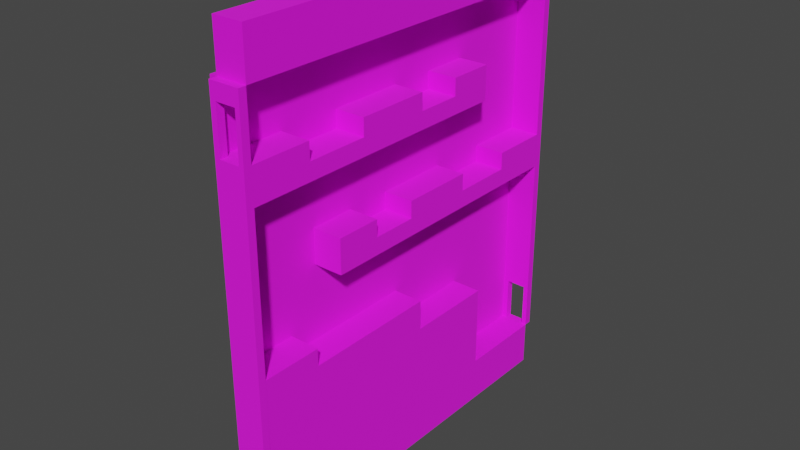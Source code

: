 # Source: winding_room_no_secret.blend  (saved by Blender 2.92.15; exported with 4.5.12 LTS)
import bpy
from mathutils import Matrix  # noqa: F401  (used for matrix-valued properties, if any)

bpy.ops.wm.read_factory_settings(use_empty=True)
scene = bpy.context.scene
scene.name = 'Scene'

# ---- collections
col_collection = bpy.data.collections.new('Collection'); scene.collection.children.link(col_collection)

# ---- images (referenced by path relative to the original .blend; pixels are not part of the script)
import os
ASSET_DIR = os.environ.get("B2B_ASSET_DIR", "")  # directory of the original .blend (textures are referenced by path, not embedded)
HERE = os.path.dirname(os.path.abspath(__file__))  # packed textures are extracted next to this script under _unpacked/

def load_image(name, relpath, width, height, colorspace="sRGB"):
    """Load a texture the original file referenced (path relative to the .blend, or extracted next to this script)."""
    p = next((c for c in (os.path.join(HERE, relpath), os.path.join(ASSET_DIR, relpath)) if relpath and os.path.exists(c)), "")
    if p:
        img = bpy.data.images.load(p, check_existing=True)
        img.name = name
    else:  # same state as the original file: an image datablock whose file is absent (Cycles renders it pink)
        img = bpy.data.images.new(name, width, height)
        img.source = "FILE"
        img.filepath = "//" + (relpath or name)
    img.colorspace_settings.name = colorspace
    return img
img_steel_floor_jpg = load_image('steel floor.jpg', 'steel floor.jpg', 1024, 1024, 'sRGB')

# ---- materials (node trees are filled in below, after node groups)
mat_material = bpy.data.materials.new('Material')
mat_material.alpha_threshold = 0.0
mat_material.use_transparent_shadow = False
mat_material.line_color = (0.0, 0.0, 0.0, 1.0)

# ---- material node trees
mat_material.use_nodes = True; mat_material.node_tree.nodes.clear()
_N = mat_material.node_tree.nodes; _L = mat_material.node_tree.links
n0 = _N.new('ShaderNodeOutputMaterial'); n0.name = 'Material Output'; n0.location = (300, 300)
n1 = _N.new('ShaderNodeBsdfPrincipled'); n1.name = 'Principled BSDF'; n1.location = (10, 300)
n1.distribution = 'GGX'
n1.subsurface_method = 'BURLEY'
n1.inputs[2].default_value = 1.0
n1.inputs[3].default_value = 1.45
n1.inputs[27].default_value = (0.0, 0.0, 0.0, 1.0)
n1.inputs[28].default_value = 1.0
n2 = _N.new('ShaderNodeTexImage'); n2.name = 'Image Texture'; n2.location = (-339, 214)
n2.image = img_steel_floor_jpg
_L.new(n1.outputs[0], n0.inputs[0])
_L.new(n2.outputs[0], n1.inputs[0])
n0.is_active_output = True

# ---- world
world_world = bpy.data.worlds.new('World'); scene.world = world_world
world_world.use_nodes = True; world_world.node_tree.nodes.clear()
_N = world_world.node_tree.nodes; _L = world_world.node_tree.links
n0 = _N.new('ShaderNodeOutputWorld'); n0.name = 'World Output'; n0.location = (300, 300)
n1 = _N.new('ShaderNodeBackground'); n1.name = 'Background'; n1.location = (10, 300)
n1.inputs[0].default_value = (0.05088, 0.05088, 0.05088, 1.0)
_L.new(n1.outputs[0], n0.inputs[0])
n0.is_active_output = True
world_world.color = (0.05088, 0.05088, 0.05088)
world_world.use_sun_shadow = False
world_world.sun_shadow_jitter_overblur = 0.0

# ---- meshes
me_cube = bpy.data.meshes.new('Cube')
me_cube.from_pydata([(1.0, 1.0, 1.0), (1.0, 1.0, -11.0), (1.0, -1.0, 1.0), (1.0, -1.0, -11.0), (-1.0, 1.0, 1.0), (-1.0, 1.0, -11.0), (-1.0, -1.0, 1.0), (-1.0, -1.0, -11.0)], [], [(0, 4, 6, 2), (3, 2, 6, 7), (7, 6, 4, 5), (5, 1, 3, 7), (1, 0, 2, 3), (5, 4, 0, 1)])
_uv = me_cube.uv_layers.new(name='UVMap')
_uv.uv.foreach_set('vector', [0.5, -2.5, 1.0, -2.5, 1.0, 3.75, 0.5, 3.75, 0.4375, 0.499, 0.5625, 0.499, 0.5625, 0.999, 0.4375, 0.999, 0.4375, -0.75, 0.5625, -0.75, 0.5625, 1.0, 0.4375, 1.0, 0.125, 0.5, 0.375, 0.5, 0.375, 0.75, 0.125, 0.75, 0.1875, -2.5, 0.8125, -2.5, 0.8125, 3.75, 0.1875, 3.75, 0.4375, -0.002252, 0.5625, -0.002252, 0.5625, 0.4977, 0.4375, 0.4977])
me_cube.materials.append(mat_material)
me_cube.use_remesh_preserve_volume = False
me_cube.use_remesh_preserve_attributes = False
me_cube.use_mirror_vertex_groups = False
me_cube.update()
me_cube_003 = bpy.data.meshes.new('Cube.003')
me_cube_003.from_pydata([(1.0, 1.0, 11.0), (1.0, 1.0, -1.0), (1.0, -1.0, 11.0), (1.0, -1.0, -1.0), (-1.0, 1.0, 11.0), (-1.0, 1.0, -1.0), (-1.0, -1.0, 11.0), (-1.0, -1.0, -1.0)], [], [(0, 4, 6, 2), (3, 2, 6, 7), (7, 6, 4, 5), (5, 1, 3, 7), (1, 0, 2, 3), (5, 4, 0, 1)])
_uv = me_cube_003.uv_layers.new(name='UVMap')
_uv.uv.foreach_set('vector', [0.5, -2.5, 1.0, -2.5, 1.0, 3.75, 0.5, 3.75, 0.4375, 0.499, 0.5625, 0.499, 0.5625, 0.999, 0.4375, 0.999, 0.4375, -0.75, 0.5625, -0.75, 0.5625, 1.0, 0.4375, 1.0, 0.125, -2.5, 0.375, -2.5, 0.375, 3.75, 0.125, 3.75, 0.1875, -2.5, 0.8125, -2.5, 0.8125, 3.75, 0.1875, 3.75, 0.4375, -0.002252, 0.5625, -0.002252, 0.5625, 0.4977, 0.4375, 0.4977])
me_cube_003.materials.append(mat_material)
me_cube_003.use_remesh_preserve_volume = False
me_cube_003.use_remesh_preserve_attributes = False
me_cube_003.use_mirror_vertex_groups = False
me_cube_003.update()
me_cube_004 = bpy.data.meshes.new('Cube.004')
me_cube_004.from_pydata([(1.0, 1.0, 1.0), (1.0, 1.0, -1.0), (1.0, -1.0, 1.0), (1.0, -1.0, -1.0), (-1.0, 1.0, 1.0), (-1.0, 1.0, -1.0), (-1.0, -1.0, 1.0), (-1.0, -1.0, -1.0)], [], [(0, 4, 6, 2), (3, 2, 6, 7), (7, 6, 4, 5), (5, 1, 3, 7), (1, 0, 2, 3), (5, 4, 0, 1)])
_uv = me_cube_004.uv_layers.new(name='UVMap')
_uv.uv.foreach_set('vector', [-2.375, -2.5, 3.875, -2.5, 3.875, 3.75, -2.375, 3.75, 0.4375, 0.499, 0.5625, 0.499, 0.5625, 0.999, 0.4375, 0.999, 0.4375, -0.75, 0.5625, -0.75, 0.5625, 1.0, 0.4375, 1.0, 0.125, 0.5, 0.375, 0.5, 0.375, 0.75, 0.125, 0.75, 0.4375, -0.25, 0.5625, -0.25, 0.5625, 1.5, 0.4375, 1.5, 0.4375, -0.002252, 0.5625, -0.002252, 0.5625, 0.4977, 0.4375, 0.4977])
me_cube_004.materials.append(mat_material)
me_cube_004.use_remesh_preserve_volume = False
me_cube_004.use_remesh_preserve_attributes = False
me_cube_004.use_mirror_vertex_groups = False
me_cube_004.update()
me_cube_006 = bpy.data.meshes.new('Cube.006')
me_cube_006.from_pydata([(1.0, 11.5, 1.0), (1.0, 11.5, -1.0), (1.0, -1.0, 1.0), (1.0, -1.0, -1.0), (-1.0, 11.5, 1.0), (-1.0, 11.5, -1.0), (-1.0, -1.0, 1.0), (-1.0, -1.0, -1.0), (0.6849, 11.5, -1.0), (0.6849, -1.0, 1.002), (0.6849, -1.0, -1.0), (0.6849, 11.5, 1.0), (-0.637, 11.5, -1.0), (-0.637, -1.0, 1.002), (-0.637, -1.0, -1.0), (-0.637, 11.5, 1.0), (-1.0, 0.4914, -1.0), (1.0, 0.4914, 1.0), (-1.0, 0.4914, 1.0), (1.0, 0.4914, -1.0), (0.6849, 0.4914, -1.0), (0.6849, 0.4914, 1.002), (-0.637, 0.4914, -1.0), (-0.637, 0.4914, 1.002)], [], [(23, 18, 6, 13), (14, 13, 6, 7), (16, 18, 4, 5), (20, 19, 3, 10), (19, 17, 2, 3), (8, 11, 0, 1), (12, 15, 11, 8), (20, 10, 9, 21), (3, 2, 9, 10), (17, 21, 9, 2), (16, 22, 14, 7), (5, 4, 15, 12), (10, 14, 13, 9), (11, 15, 23, 21), (5, 12, 22, 16), (0, 11, 21, 17), (12, 8, 20, 22), (1, 0, 17, 19), (8, 1, 19, 20), (7, 6, 18, 16), (15, 4, 18, 23), (22, 20, 21, 23), (14, 22, 23, 13)])
_uv = me_cube_006.uv_layers.new(name='UVMap')
_uv.uv.foreach_set('vector', [0.9092, 0.4946, 1.0, 0.4946, 1.0, 1.247, 0.9092, 1.247, 0.4375, 0.9083, 0.5625, 0.9083, 0.5625, 0.999, 0.4375, 0.999, 0.4375, 0.555, 0.5625, 0.555, 0.5625, 1.0, 0.4375, 1.0, 0.4212, 0.4973, 0.5005, 0.4963, 0.5, 1.243, 0.4212, 1.243, 0.5005, 0.4963, 0.626, 0.4953, 0.626, 1.249, 0.501, 1.249, 0.4375, 0.419, 0.5625, 0.419, 0.5625, 0.4977, 0.4375, 0.4977, 0.4375, 0.0885, 0.5625, 0.0885, 0.5625, 0.419, 0.4375, 0.419, 0.002711, 1.001, 0.002711, 0.2385, 0.1166, 0.2385, 0.1166, 1.001, 0.4375, 0.499, 0.5625, 0.499, 0.5625, 0.5778, 0.4375, 0.5778, 0.5, 0.4946, 0.5788, 0.4946, 0.5788, 1.247, 0.5, 1.247, 0.0, 0.4973, 0.09075, 0.4973, 0.09075, 1.243, 0.0, 1.243, 0.4375, -0.002252, 0.5625, -0.002252, 0.5625, 0.0885, 0.4375, 0.0885, 0.4375, 0.5778, 0.4375, 0.9083, 0.5625, 0.9083, 0.5625, 0.5778, 0.5788, -2.86, 0.9092, -2.86, 0.9092, 2.612, 0.5788, 2.612, 0.0, 0.243, 0.09075, 0.243, 0.09075, 0.4973, 0.0, 0.4973, 0.5, -2.86, 0.5788, -2.86, 0.5788, 2.612, 0.5, 2.612, 0.09075, 0.243, 0.4212, 0.243, 0.4212, 0.4973, 0.09075, 0.4973, 0.1827, -2.859, 0.001074, -2.859, 0.001074, 2.612, 0.1827, 2.612, 0.4212, 0.243, 0.5, 0.243, 0.5005, 0.4963, 0.4212, 0.4973, 0.4375, -0.75, 0.5625, -0.75, 0.5625, 0.555, 0.4375, 0.555, 0.9092, -2.86, 1.0, -2.86, 1.0, 2.612, 0.9092, 2.612, 0.889, 8.124e-05, 0.889, 0.3316, 0.9999, 0.3316, 0.9999, 8.133e-05, 0.1164, 0.2384, 0.1164, 1.001, 0.001056, 1.001, 0.001056, 0.2384])
me_cube_006.materials.append(mat_material)
me_cube_006.use_remesh_preserve_volume = False
me_cube_006.use_remesh_preserve_attributes = False
me_cube_006.use_mirror_vertex_groups = False
me_cube_006.update()
me_cube_007 = bpy.data.meshes.new('Cube.007')
me_cube_007.from_pydata([(1.0, 1.0, 1.0), (1.0, 1.0, -1.0), (1.0, -1.0, 1.0), (1.0, -1.0, -1.0), (-1.0, 1.0, 1.0), (-1.0, 1.0, -1.0), (-1.0, -1.0, 1.0), (-1.0, -1.0, -1.0), (0.6849, 1.0, -1.0), (0.6849, -1.0, 1.002), (0.6849, -1.0, -1.0), (0.6849, 1.0, 1.0), (-0.637, 1.0, -1.0), (-0.637, -1.0, 1.002), (-0.637, -1.0, -1.0), (-0.637, 1.0, 1.0), (-1.0, 0.4914, -1.0), (1.0, 0.4914, 1.0), (-1.0, 0.4914, 1.0), (1.0, 0.4914, -1.0), (0.6849, 0.4914, -1.0), (0.6849, 0.4914, 1.002), (-0.637, 0.4914, -1.0), (-0.637, 0.4914, 1.002), (-1.0, -11.5, -1.0), (-1.0, -11.5, 1.0), (1.0, -11.5, 1.0), (1.0, -11.5, -1.0), (-0.637, -11.5, 1.002), (0.6849, -11.5, -1.0), (0.6849, -11.5, 1.002), (-0.637, -11.5, -1.0)], [], [(23, 18, 6, 13), (2, 9, 30, 26), (16, 18, 4, 5), (20, 19, 3, 10), (19, 17, 2, 3), (8, 11, 0, 1), (12, 15, 11, 8), (20, 10, 9, 21), (3, 2, 26, 27), (17, 21, 9, 2), (16, 22, 14, 7), (5, 4, 15, 12), (13, 6, 25, 28), (11, 15, 23, 21), (5, 12, 22, 16), (0, 11, 21, 17), (12, 8, 20, 22), (1, 0, 17, 19), (8, 1, 19, 20), (7, 6, 18, 16), (15, 4, 18, 23), (22, 20, 21, 23), (14, 22, 23, 13), (31, 28, 25, 24), (27, 26, 30, 29), (29, 30, 28, 31), (7, 14, 31, 24), (14, 10, 29, 31), (6, 7, 24, 25), (9, 13, 28, 30), (10, 3, 27, 29), (14, 13, 9, 10)])
_uv = me_cube_007.uv_layers.new(name='UVMap')
_uv.uv.foreach_set('vector', [0.3295, 6.024e-05, 0.3598, 6.024e-05, 0.3598, 0.1244, 0.3295, 0.1244, 0.1931, 0.1244, 0.2193, 0.1244, 0.2193, 0.9999, 0.1931, 0.9999, 0.4375, 0.555, 0.5625, 0.555, 0.5625, 1.0, 0.4375, 1.0, -0.346, 3.6, -0.5002, 3.6, -0.5002, 2.87, -0.346, 2.87, 0.1435, 3.619, 0.0165, 3.619, 0.0165, 2.873, 0.1435, 2.873, 0.4375, 0.419, 0.5625, 0.419, 0.5625, 0.4977, 0.4375, 0.4977, 0.4375, 0.0885, 0.5625, 0.0885, 0.5625, 0.419, 0.4375, 0.419, 0.002711, 1.001, 0.002711, 0.2385, 0.1166, 0.2385, 0.1166, 1.001, 0.1435, 2.873, 0.0165, 2.873, 0.0165, -2.414, 0.1435, -2.414, 0.1931, 6.012e-05, 0.2193, 6.012e-05, 0.2193, 0.1244, 0.1931, 0.1244, 0.4784, 3.6, 0.3008, 3.6, 0.3008, 2.87, 0.4784, 2.87, 0.4375, -0.002252, 0.5625, -0.002252, 0.5625, 0.0885, 0.4375, 0.0885, 0.3295, 0.1244, 0.3598, 0.1244, 0.3598, 0.9999, 0.3295, 0.9999, 0.08479, 0.7192, 0.0848, 0.9395, 3.121e-05, 0.9395, 2.911e-05, 0.7192, 0.4784, 3.849, 0.3008, 3.849, 0.3008, 3.6, 0.4784, 3.6, 0.0848, 0.6667, 0.08479, 0.7192, 2.911e-05, 0.7192, 3.015e-05, 0.6667, 0.3008, 3.849, -0.346, 3.849, -0.346, 3.6, 0.3008, 3.6, 0.1435, 3.874, 0.0165, 3.874, 0.0165, 3.619, 0.1435, 3.619, -0.346, 3.849, -0.5002, 3.849, -0.5002, 3.6, -0.346, 3.6, 0.4375, -0.75, 0.5625, -0.75, 0.5625, 0.555, 0.4375, 0.555, 0.0848, 0.9395, 0.0848, 1.0, 3.339e-05, 1.0, 3.121e-05, 0.9395, 0.889, 8.124e-05, 0.889, 0.3316, 0.9999, 0.3316, 0.9999, 8.133e-05, 0.01648, 3.62, 0.01648, 2.873, 0.1434, 2.873, 0.1434, 3.62, 0.4375, 0.9083, 0.5625, 0.9083, 0.5625, 0.999, 0.4375, 0.999, 0.4375, 0.499, 0.5625, 0.499, 0.5625, 0.5778, 0.4375, 0.5778, 0.4375, 0.5778, 0.5625, 0.5778, 0.5625, 0.9083, 0.4375, 0.9083, 0.4784, 2.87, 0.3008, 2.87, 0.3008, -2.4, 0.4784, -2.4, 0.3008, 2.87, -0.346, 2.87, -0.346, -2.4, 0.3008, -2.4, 0.5625, -0.75, 0.4375, -0.75, 0.4375, -0.75, 0.5625, -0.75, 0.2193, 0.1244, 0.3295, 0.1244, 0.3295, 0.9999, 0.2193, 0.9999, -0.346, 2.87, -0.5002, 2.87, -0.5002, -2.4, -0.346, -2.4, 0.2909, 0.8398, 0.2909, 0.9999, 0.1852, 0.9999, 0.1852, 0.8398])
me_cube_007.materials.append(mat_material)
me_cube_007.use_remesh_preserve_volume = False
me_cube_007.use_remesh_preserve_attributes = False
me_cube_007.use_mirror_vertex_groups = False
me_cube_007.update()
me_cube_001 = bpy.data.meshes.new('Cube.001')
me_cube_001.from_pydata([(1.0, 0.5206, 1.0), (1.0, 0.5206, -1.0), (1.0, -1.0, 1.0), (1.0, -1.0, -1.0), (-1.0, 0.5206, 1.0), (-1.0, 0.5206, -1.0), (-1.0, -1.0, 1.0), (-1.0, -1.0, -1.0), (1.0, -0.6845, -1.0), (-1.0, -0.6845, 1.0), (1.0, -0.6845, 1.0), (-1.0, -0.6845, -1.0), (1.0, -0.3572, -1.0), (-1.0, -0.3572, 1.0), (1.0, -0.3572, 1.0), (-1.0, -0.3572, -1.0), (1.0, 0.0375, -1.0), (-1.0, 0.0375, 1.0), (1.0, 0.0375, 1.0), (-1.0, 0.0375, -1.0), (1.0, 0.279, -1.0), (-1.0, 0.279, 1.0), (1.0, 0.279, 1.0), (-1.0, 0.279, -1.0), (1.0, 0.5206, 0.0), (-1.0, -1.0, 0.0), (1.0, -1.0, 0.0), (-1.0, 0.5206, 0.0), (-1.0, -0.6845, 0.0), (1.0, -0.6845, 0.0), (1.0, -0.3572, 0.0), (-1.0, -0.3572, 0.0), (1.0, 0.0375, 0.0), (-1.0, 0.0375, 0.0), (1.0, 0.279, 0.0), (-1.0, 0.279, 0.0)], [], [(10, 9, 6, 2), (26, 2, 6, 25), (11, 8, 3, 7), (29, 10, 2, 26), (27, 4, 0, 24), (35, 21, 4, 27), (25, 6, 9, 28), (35, 33, 32, 34), (15, 12, 8, 11), (34, 22, 21, 35), (18, 17, 13, 14), (19, 16, 12, 15), (32, 18, 14, 30), (10, 29, 28, 9), (32, 33, 17, 18), (23, 20, 16, 19), (30, 14, 13, 31), (31, 13, 17, 33), (0, 4, 21, 22), (5, 1, 20, 23), (24, 0, 22, 34), (30, 31, 28, 29), (19, 33, 35, 23), (1, 24, 34, 20), (15, 31, 33, 19), (20, 34, 32, 16), (11, 28, 31, 15), (16, 32, 30, 12), (12, 30, 29, 8), (7, 25, 28, 11), (23, 35, 27, 5), (5, 27, 24, 1), (8, 29, 26, 3), (3, 26, 25, 7)])
_uv = me_cube_001.uv_layers.new(name='UVMap')
_uv.uv.foreach_set('vector', [0.5, 2.764, 1.0, 2.764, 1.0, 3.75, 0.5, 3.75, 0.5, 0.499, 0.5625, 0.499, 0.5625, 0.999, 0.5, 0.999, 0.125, 0.7106, 0.375, 0.7106, 0.375, 0.75, 0.125, 0.75, 0.5, 2.764, 0.75, 2.764, 0.75, 3.75, 0.5, 3.75, 0.5, -0.002252, 0.75, -0.002252, 0.75, 0.4977, 0.5, 0.4977, 0.5, 0.3692, 0.5625, 0.3692, 0.5625, 0.5805, 0.5, 0.5805, 0.5, -0.75, 0.5625, -0.75, 0.5625, -0.4739, 0.5, -0.4739, 1.0, -0.2428, 1.0, 0.5002, 0.5007, 0.5002, 0.5007, -0.2428, 0.125, 0.6696, 0.375, 0.6696, 0.375, 0.7106, 0.125, 0.7106, 0.5002, 0.0001007, 0.9999, 0.0001008, 0.9999, 0.4994, 0.5002, 0.4994, 0.5, 0.5078, 1.0, 0.5078, 1.0, 1.741, 0.5, 1.741, 0.125, 0.6203, 0.375, 0.6203, 0.375, 0.6696, 0.125, 0.6696, 0.5, 0.5078, 0.75, 0.5078, 0.75, 1.741, 0.5, 1.741, 0.5001, 0.0001008, 0.5001, 0.4997, 0.0001007, 0.4997, 0.0001007, 0.0001007, 1.0, 0.0001008, 1.0, 0.5001, 0.5004, 0.5001, 0.5004, 0.0001008, 0.125, 0.5901, 0.375, 0.5901, 0.375, 0.6203, 0.125, 0.6203, 0.5001, 0.0001264, 0.5001, 0.5001, 0.0001008, 0.5001, 0.0001007, 0.0001265, 0.5, -0.1875, 0.5625, -0.1875, 0.5625, 0.1578, 0.5, 0.1578, 0.5, -1.002, 1.0, -1.002, 1.0, -0.247, 0.5, -0.247, 0.125, 0.5599, 0.375, 0.5599, 0.375, 0.5901, 0.125, 0.5901, 0.5, -1.002, 0.75, -1.002, 0.75, -0.247, 0.5, -0.247, 0.4999, 0.7425, 0.0001007, 0.7425, 0.0001007, -0.2571, 0.4999, -0.2571, 0.4375, 0.1578, 0.5, 0.1578, 0.5, 0.3692, 0.4375, 0.3692, 0.25, -1.002, 0.5, -1.002, 0.5, -0.247, 0.25, -0.247, 0.4375, -0.1875, 0.5, -0.1875, 0.5, 0.1578, 0.4375, 0.1578, 0.25, -0.247, 0.5, -0.247, 0.5, 0.5078, 0.25, 0.5078, 0.4375, -0.4739, 0.5, -0.4739, 0.5, -0.1875, 0.4375, -0.1875, 0.25, 0.5078, 0.5, 0.5078, 0.5, 1.741, 0.25, 1.741, 0.25, 1.741, 0.5, 1.741, 0.5, 2.764, 0.25, 2.764, 0.4375, -0.75, 0.5, -0.75, 0.5, -0.4739, 0.4375, -0.4739, 0.4375, 0.3692, 0.5, 0.3692, 0.5, 0.5805, 0.4375, 0.5805, 0.25, -0.002252, 0.5, -0.002252, 0.5, 0.4977, 0.25, 0.4977, 0.25, 2.764, 0.5, 2.764, 0.5, 3.75, 0.25, 3.75, 0.4375, 0.499, 0.5, 0.499, 0.5, 0.999, 0.4375, 0.999])
me_cube_001.materials.append(mat_material)
me_cube_001.use_remesh_preserve_volume = False
me_cube_001.use_remesh_preserve_attributes = False
me_cube_001.use_mirror_vertex_groups = False
me_cube_001.update()
me_cube_002 = bpy.data.meshes.new('Cube.002')
me_cube_002.from_pydata([(1.0, 0.5206, 1.0), (1.0, 0.5206, -1.0), (1.0, -1.0, 1.0), (1.0, -1.0, -1.0), (-1.0, 0.5206, 1.0), (-1.0, 0.5206, -1.0), (-1.0, -1.0, 1.0), (-1.0, -1.0, -1.0), (1.0, -0.6845, -1.0), (-1.0, -0.6845, 1.0), (1.0, -0.6845, 1.0), (-1.0, -0.6845, -1.0), (1.0, -0.3572, -1.0), (-1.0, -0.3572, 1.0), (1.0, -0.3572, 1.0), (-1.0, -0.3572, -1.0), (1.0, 0.0375, -1.0), (-1.0, 0.0375, 1.0), (1.0, 0.0375, 1.0), (-1.0, 0.0375, -1.0), (1.0, 0.279, -1.0), (-1.0, 0.279, 1.0), (1.0, 0.279, 1.0), (-1.0, 0.279, -1.0), (1.0, 0.5206, 0.0), (-1.0, -1.0, 0.0), (1.0, -1.0, 0.0), (-1.0, 0.5206, 0.0), (-1.0, -0.6845, 0.0), (1.0, -0.6845, 0.0), (1.0, -0.3572, 0.0), (-1.0, -0.3572, 0.0), (1.0, 0.0375, 0.0), (-1.0, 0.0375, 0.0), (1.0, 0.279, 0.0), (-1.0, 0.279, 0.0)], [], [(10, 9, 6, 2), (26, 2, 6, 25), (11, 8, 3, 7), (29, 10, 2, 26), (27, 4, 0, 24), (35, 21, 4, 27), (25, 6, 9, 28), (35, 33, 32, 34), (15, 12, 8, 11), (34, 22, 21, 35), (18, 17, 13, 14), (19, 16, 12, 15), (32, 18, 14, 30), (10, 29, 28, 9), (32, 33, 17, 18), (23, 20, 16, 19), (30, 14, 13, 31), (31, 13, 17, 33), (0, 4, 21, 22), (5, 1, 20, 23), (24, 0, 22, 34), (30, 31, 28, 29), (19, 33, 35, 23), (1, 24, 34, 20), (15, 31, 33, 19), (20, 34, 32, 16), (11, 28, 31, 15), (16, 32, 30, 12), (12, 30, 29, 8), (7, 25, 28, 11), (23, 35, 27, 5), (5, 27, 24, 1), (8, 29, 26, 3), (3, 26, 25, 7)])
_uv = me_cube_002.uv_layers.new(name='UVMap')
_uv.uv.foreach_set('vector', [0.5, 2.764, 1.0, 2.764, 1.0, 3.75, 0.5, 3.75, 0.5, 0.499, 0.5625, 0.499, 0.5625, 0.999, 0.5, 0.999, 0.125, 0.7106, 0.375, 0.7106, 0.375, 0.75, 0.125, 0.75, 0.5, 2.764, 0.75, 2.764, 0.75, 3.75, 0.5, 3.75, 0.5, -0.002252, 0.75, -0.002252, 0.75, 0.4977, 0.5, 0.4977, 0.5, 0.3692, 0.5625, 0.3692, 0.5625, 0.5805, 0.5, 0.5805, 0.5, -0.75, 0.5625, -0.75, 0.5625, -0.4739, 0.5, -0.4739, 1.0, -0.2428, 1.0, 0.5002, 0.5007, 0.5002, 0.5007, -0.2428, 0.125, 0.6696, 0.375, 0.6696, 0.375, 0.7106, 0.125, 0.7106, 0.5002, 0.0001007, 0.9999, 0.0001008, 0.9999, 0.4994, 0.5002, 0.4994, 0.5, 0.5078, 1.0, 0.5078, 1.0, 1.741, 0.5, 1.741, 0.125, 0.6203, 0.375, 0.6203, 0.375, 0.6696, 0.125, 0.6696, 0.5, 0.5078, 0.75, 0.5078, 0.75, 1.741, 0.5, 1.741, 0.5001, 0.0001008, 0.5001, 0.4997, 0.0001007, 0.4997, 0.0001007, 0.0001007, 1.0, 0.0001008, 1.0, 0.5001, 0.5004, 0.5001, 0.5004, 0.0001008, 0.125, 0.5901, 0.375, 0.5901, 0.375, 0.6203, 0.125, 0.6203, 0.5001, 0.0001264, 0.5001, 0.5001, 0.0001008, 0.5001, 0.0001007, 0.0001265, 0.5, -0.1875, 0.5625, -0.1875, 0.5625, 0.1578, 0.5, 0.1578, 0.5, -1.002, 1.0, -1.002, 1.0, -0.247, 0.5, -0.247, 0.125, 0.5599, 0.375, 0.5599, 0.375, 0.5901, 0.125, 0.5901, 0.5, -1.002, 0.75, -1.002, 0.75, -0.247, 0.5, -0.247, 0.4999, 0.7425, 0.0001007, 0.7425, 0.0001007, -0.2571, 0.4999, -0.2571, 0.4375, 0.1578, 0.5, 0.1578, 0.5, 0.3692, 0.4375, 0.3692, 0.25, -1.002, 0.5, -1.002, 0.5, -0.247, 0.25, -0.247, 0.4375, -0.1875, 0.5, -0.1875, 0.5, 0.1578, 0.4375, 0.1578, 0.25, -0.247, 0.5, -0.247, 0.5, 0.5078, 0.25, 0.5078, 0.4375, -0.4739, 0.5, -0.4739, 0.5, -0.1875, 0.4375, -0.1875, 0.25, 0.5078, 0.5, 0.5078, 0.5, 1.741, 0.25, 1.741, 0.25, 1.741, 0.5, 1.741, 0.5, 2.764, 0.25, 2.764, 0.4375, -0.75, 0.5, -0.75, 0.5, -0.4739, 0.4375, -0.4739, 0.4375, 0.3692, 0.5, 0.3692, 0.5, 0.5805, 0.4375, 0.5805, 0.25, -0.002252, 0.5, -0.002252, 0.5, 0.4977, 0.25, 0.4977, 0.25, 2.764, 0.5, 2.764, 0.5, 3.75, 0.25, 3.75, 0.4375, 0.499, 0.5, 0.499, 0.5, 0.999, 0.4375, 0.999])
me_cube_002.materials.append(mat_material)
me_cube_002.use_remesh_preserve_volume = False
me_cube_002.use_remesh_preserve_attributes = False
me_cube_002.use_mirror_vertex_groups = False
me_cube_002.update()
me_cube_005 = bpy.data.meshes.new('Cube.005')
me_cube_005.from_pydata([(1.0, 0.0375, 0.0), (1.0, 0.0375, -6.625), (1.0, -1.0, 1.0), (1.0, -1.0, -6.625), (-1.0, 0.0375, 0.0), (-1.0, 0.0375, -6.625), (-1.0, -1.0, 1.0), (-1.0, -1.0, -6.625), (1.0, -0.6845, -6.625), (-1.0, -0.6845, 1.0), (1.0, -0.6845, 1.0), (-1.0, -0.6845, -6.625), (1.0, -0.3572, -6.625), (-1.0, -0.3572, 0.0), (1.0, -0.3572, 0.0), (-1.0, -0.3572, -6.625), (-1.0, -1.0, 0.0), (1.0, -1.0, 0.0), (-1.0, -0.6845, 0.0), (1.0, -0.6845, 0.0), (1.0, -1.0, -1.754), (-1.0, -0.6845, -1.754), (1.0, -0.6845, -1.754), (-1.0, -1.0, -1.754), (1.0, -0.3572, -1.754), (1.0, 0.0375, -1.754), (-1.0, 0.0375, -1.754), (-1.0, -0.3572, -1.754), (1.0, 0.5201, -6.625), (-1.0, 0.5201, -6.625), (1.0, 0.5201, -1.754), (-1.0, 0.5201, -1.754)], [], [(10, 9, 6, 2), (17, 2, 6, 16), (11, 8, 3, 7), (19, 10, 2, 17), (16, 6, 9, 18), (15, 12, 8, 11), (0, 4, 13, 14), (5, 1, 12, 15), (10, 19, 18, 9), (14, 13, 18, 19), (27, 13, 4, 26), (21, 18, 13, 27), (25, 0, 14, 24), (24, 14, 19, 22), (23, 16, 18, 21), (26, 4, 0, 25), (22, 19, 17, 20), (20, 17, 16, 23), (3, 20, 23, 7), (8, 22, 20, 3), (26, 25, 30, 31), (7, 23, 21, 11), (12, 24, 22, 8), (1, 25, 24, 12), (11, 21, 27, 15), (15, 27, 26, 5), (29, 31, 30, 28), (1, 5, 29, 28), (25, 1, 28, 30), (5, 26, 31, 29)])
_uv = me_cube_005.uv_layers.new(name='UVMap')
_uv.uv.foreach_set('vector', [0.5, 2.764, 1.0, 2.764, 1.0, 3.75, 0.5, 3.75, 0.5, 0.499, 0.5625, 0.499, 0.5625, 0.999, 0.5, 0.999, 0.125, 0.7106, 0.375, 0.7106, 0.375, 0.75, 0.125, 0.75, 0.5, 2.764, 0.75, 2.764, 0.75, 3.75, 0.5, 3.75, 0.5, -0.75, 0.5625, -0.75, 0.5625, -0.4739, 0.5, -0.4739, 0.125, 0.6696, 0.375, 0.6696, 0.375, 0.7106, 0.125, 0.7106, 0.5, 0.5078, 1.0, 0.5078, 1.0, 1.741, 0.5, 1.741, 0.125, 0.6203, 0.375, 0.6203, 0.375, 0.6696, 0.125, 0.6696, 0.5001, 0.0001008, 0.5001, 0.4997, 0.0001007, 0.4997, 0.0001007, 0.0001007, 0.4999, 0.7425, 0.0001007, 0.7425, 0.0001007, -0.2571, 0.4999, -0.2571, 0.4688, -0.1875, 0.5, -0.1875, 0.5, 0.1578, 0.4688, 0.1578, 0.4688, -0.4739, 0.5, -0.4739, 0.5, -0.1875, 0.4688, -0.1875, 0.003573, 0.5078, 0.5, 0.5078, 0.5, 1.741, 0.003573, 1.741, 0.003573, 1.741, 0.5, 1.741, 0.5, 2.764, 0.003573, 2.764, 0.4688, -0.75, 0.5, -0.75, 0.5, -0.4739, 0.4688, -0.4739, 0.003573, -0.002252, 0.5, -0.002252, 0.5, 0.4977, 0.003573, 0.4977, 0.003573, 2.764, 0.5, 2.764, 0.5, 3.75, 0.003573, 3.75, 0.4688, 0.499, 0.5, 0.499, 0.5, 0.999, 0.4688, 0.999, 0.4375, 0.499, 0.4688, 0.499, 0.4688, 0.999, 0.4375, 0.999, -1.38, 2.764, 0.003573, 2.764, 0.003573, 3.75, -1.38, 3.75, 3.588e-05, 1.0, 3.585e-05, 0.5038, 1.485, 0.5038, 1.485, 1.0, 0.4375, -0.75, 0.4688, -0.75, 0.4688, -0.4739, 0.4375, -0.4739, -1.38, 1.741, 0.003573, 1.741, 0.003573, 2.764, -1.38, 2.764, -1.38, 0.5078, 0.003573, 0.5078, 0.003573, 1.741, -1.38, 1.741, 0.4375, -0.4739, 0.4688, -0.4739, 0.4688, -0.1875, 0.4375, -0.1875, 0.4375, -0.1875, 0.4688, -0.1875, 0.4688, 0.1578, 0.4375, 0.1578, 1.377, -0.002252, 0.003573, -0.002252, 0.003573, 0.4977, 1.377, 0.4977, 0.375, 0.6203, 0.125, 0.6203, 0.125, 0.6203, 0.375, 0.6203, 3.585e-05, 0.5038, 3.593e-05, -0.8798, 1.485, -0.8798, 1.485, 0.5038, 0.4375, 0.1578, 0.4688, 0.1578, 0.4688, 0.1578, 0.4375, 0.1578])
me_cube_005.materials.append(mat_material)
me_cube_005.use_remesh_preserve_volume = False
me_cube_005.use_remesh_preserve_attributes = False
me_cube_005.use_mirror_vertex_groups = False
me_cube_005.update()

# ---- objects
ob_cube = bpy.data.objects.new('Cube', me_cube)
ob_cube_001 = bpy.data.objects.new('Cube.001', me_cube_003)
ob_cube_002 = bpy.data.objects.new('Cube.002', me_cube_004)
ob_cube_004 = bpy.data.objects.new('Cube.004', me_cube_006)
ob_cube_003 = bpy.data.objects.new('Cube.003', me_cube_007)
ob_cube_005 = bpy.data.objects.new('Cube.005', me_cube_001)
ob_cube_006 = bpy.data.objects.new('Cube.006', me_cube_002)
ob_cube_007 = bpy.data.objects.new('Cube.007', me_cube_005)

# ---- transforms, parenting, visibility, modifiers, constraints
ob_cube.location = (0.0, 0.0, -20.98)
ob_cube.scale = (2.0, 25.0, 0.5)
ob_cube.lock_rotations_4d = False
ob_cube.empty_display_type = 'ARROWS'
ob_cube.lineart.crease_threshold = 0.0
ob_cube_001.location = (0.0, 0.0, 30.03)
ob_cube_001.scale = (2.0, 25.0, 0.5)
ob_cube_001.lock_rotations_4d = False
ob_cube_001.empty_display_type = 'ARROWS'
ob_cube_001.lineart.crease_threshold = 0.0
ob_cube_002.location = (-2.47, 0.0, 4.529)
ob_cube_002.rotation_euler = (0.0, 1.571, 0.0)
ob_cube_002.scale = (25.0, 25.0, 0.5)
ob_cube_002.lock_rotations_4d = False
ob_cube_002.empty_display_type = 'ARROWS'
ob_cube_002.lineart.crease_threshold = 0.0
ob_cube_004.location = (1.549e-16, 25.5, -16.47)
ob_cube_004.rotation_euler = (1.571, 0.0, 0.0)
ob_cube_004.scale = (2.0, 4.0, 0.5)
ob_cube_004.lock_rotations_4d = False
ob_cube_004.empty_display_type = 'ARROWS'
ob_cube_004.lineart.crease_threshold = 0.0
ob_cube_003.location = (5.684e-16, -25.5, 25.53)
ob_cube_003.rotation_euler = (1.571, 0.0, 0.0)
ob_cube_003.scale = (2.0, 4.0, 0.5)
ob_cube_003.lock_rotations_4d = False
ob_cube_003.empty_display_type = 'ARROWS'
ob_cube_003.lineart.crease_threshold = 0.0
ob_cube_005.location = (0.0, 0.0, 19.26)
ob_cube_005.scale = (2.0, 25.0, 2.266)
ob_cube_005.lock_rotations_4d = False
ob_cube_005.empty_display_type = 'ARROWS'
ob_cube_005.lineart.crease_threshold = 0.0
ob_cube_006.location = (0.0, 0.0, 6.532)
ob_cube_006.scale = (2.0, -25.0, 2.266)
ob_cube_006.lock_rotations_4d = False
ob_cube_006.empty_display_type = 'ARROWS'
ob_cube_006.lineart.crease_threshold = 0.0
ob_cube_007.location = (0.0, 0.0, -5.467)
ob_cube_007.scale = (2.0, 25.0, 2.266)
ob_cube_007.lock_rotations_4d = False
ob_cube_007.empty_display_type = 'ARROWS'
ob_cube_007.lineart.crease_threshold = 0.0

# ---- collection membership
col_collection.objects.link(ob_cube)
col_collection.objects.link(ob_cube_001)
col_collection.objects.link(ob_cube_002)
col_collection.objects.link(ob_cube_004)
col_collection.objects.link(ob_cube_003)
col_collection.objects.link(ob_cube_005)
col_collection.objects.link(ob_cube_006)
col_collection.objects.link(ob_cube_007)

# ---- scene / render settings (as saved in the file)
scene.frame_start = 1; scene.frame_end = 250; scene.frame_set(1)
scene.render.engine = 'BLENDER_EEVEE_NEXT'
scene.cycles.use_denoising = False
scene.cycles.samples = 128
scene.cycles.sampling_pattern = 'TABULATED_SOBOL'
scene.cycles.use_adaptive_sampling = False
scene.cycles.use_light_tree = False
scene.view_settings.view_transform = 'Filmic'
bpy.context.view_layer.update()

# ---- added for rendering (the .blend has no active camera and no usable light): camera, sun
cam_auto = bpy.data.cameras.new('AutoCamera')
cam_auto.lens = 50.0
cam_auto.sensor_width = 36.0
cam_auto.clip_end = 1316.49
ob_auto_camera = bpy.data.objects.new('AutoCamera', cam_auto)
scene.collection.objects.link(ob_auto_camera)
ob_auto_camera.location = (74.529, -90.017, 64.536)
ob_auto_camera.rotation_euler = (1.09748, -7.21219e-08, 0.694738)
scene.camera = ob_auto_camera
light_auto_sun = bpy.data.lights.new('AutoSun', 'SUN')
light_auto_sun.energy = 3.0
light_auto_sun.angle = 0.0523599
ob_auto_sun = bpy.data.objects.new('AutoSun', light_auto_sun)
scene.collection.objects.link(ob_auto_sun)
ob_auto_sun.rotation_euler = (0.872665, 0.174533, 0.523599)
bpy.context.view_layer.update()
